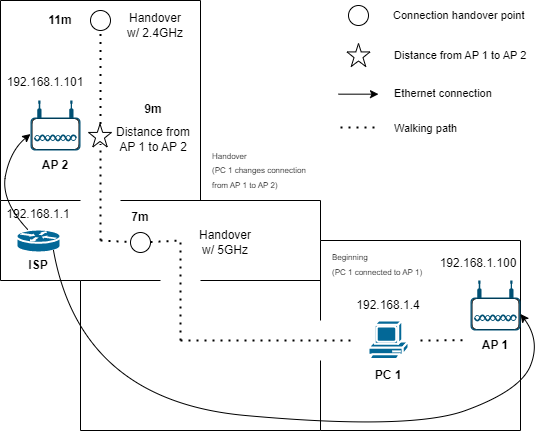

The diagram above was exported from draw.io. Its source (the exported page's mxGraphModel, read from the mxfile embedded in the PNG):
<mxGraphModel dx="1075" dy="409" grid="1" gridSize="10" guides="1" tooltips="1" connect="1" arrows="1" fold="1" page="1" pageScale="1" pageWidth="1169" pageHeight="827" math="0" shadow="0">
  <root>
    <mxCell id="0" />
    <mxCell id="1" parent="0" />
    <mxCell id="tFXf9Kv6OyePnCH645Zc-3" value="" style="endArrow=none;html=1;rounded=0;" edge="1" parent="1">
      <mxGeometry width="50" height="50" relative="1" as="geometry">
        <mxPoint x="440" y="470" as="sourcePoint" />
        <mxPoint x="640" y="470" as="targetPoint" />
      </mxGeometry>
    </mxCell>
    <mxCell id="tFXf9Kv6OyePnCH645Zc-4" value="" style="endArrow=none;html=1;rounded=0;" edge="1" parent="1">
      <mxGeometry width="50" height="50" relative="1" as="geometry">
        <mxPoint x="640" y="470" as="sourcePoint" />
        <mxPoint x="640" y="280" as="targetPoint" />
      </mxGeometry>
    </mxCell>
    <mxCell id="tFXf9Kv6OyePnCH645Zc-5" value="" style="endArrow=none;html=1;rounded=0;" edge="1" parent="1">
      <mxGeometry width="50" height="50" relative="1" as="geometry">
        <mxPoint x="440" y="280" as="sourcePoint" />
        <mxPoint x="640" y="280" as="targetPoint" />
      </mxGeometry>
    </mxCell>
    <mxCell id="tFXf9Kv6OyePnCH645Zc-8" value="" style="endArrow=none;html=1;rounded=0;" edge="1" parent="1">
      <mxGeometry width="50" height="50" relative="1" as="geometry">
        <mxPoint x="440" y="360" as="sourcePoint" />
        <mxPoint x="440" y="280" as="targetPoint" />
      </mxGeometry>
    </mxCell>
    <mxCell id="tFXf9Kv6OyePnCH645Zc-9" value="" style="endArrow=none;html=1;rounded=0;" edge="1" parent="1">
      <mxGeometry width="50" height="50" relative="1" as="geometry">
        <mxPoint x="440" y="470" as="sourcePoint" />
        <mxPoint x="440" y="400" as="targetPoint" />
      </mxGeometry>
    </mxCell>
    <mxCell id="tFXf9Kv6OyePnCH645Zc-10" value="" style="endArrow=none;html=1;rounded=0;" edge="1" parent="1">
      <mxGeometry width="50" height="50" relative="1" as="geometry">
        <mxPoint x="320" y="320" as="sourcePoint" />
        <mxPoint x="440" y="320" as="targetPoint" />
      </mxGeometry>
    </mxCell>
    <mxCell id="tFXf9Kv6OyePnCH645Zc-11" value="" style="endArrow=none;html=1;rounded=0;" edge="1" parent="1">
      <mxGeometry width="50" height="50" relative="1" as="geometry">
        <mxPoint x="200" y="470" as="sourcePoint" />
        <mxPoint x="440" y="470" as="targetPoint" />
      </mxGeometry>
    </mxCell>
    <mxCell id="tFXf9Kv6OyePnCH645Zc-12" value="" style="endArrow=none;html=1;rounded=0;" edge="1" parent="1">
      <mxGeometry width="50" height="50" relative="1" as="geometry">
        <mxPoint x="200" y="320" as="sourcePoint" />
        <mxPoint x="280" y="320" as="targetPoint" />
      </mxGeometry>
    </mxCell>
    <mxCell id="tFXf9Kv6OyePnCH645Zc-13" value="" style="endArrow=none;html=1;rounded=0;" edge="1" parent="1">
      <mxGeometry width="50" height="50" relative="1" as="geometry">
        <mxPoint x="200" y="470" as="sourcePoint" />
        <mxPoint x="200" y="320" as="targetPoint" />
      </mxGeometry>
    </mxCell>
    <mxCell id="tFXf9Kv6OyePnCH645Zc-14" value="" style="endArrow=none;html=1;rounded=0;" edge="1" parent="1">
      <mxGeometry width="50" height="50" relative="1" as="geometry">
        <mxPoint x="120" y="320" as="sourcePoint" />
        <mxPoint x="200" y="320" as="targetPoint" />
      </mxGeometry>
    </mxCell>
    <mxCell id="tFXf9Kv6OyePnCH645Zc-15" value="" style="endArrow=none;html=1;rounded=0;" edge="1" parent="1">
      <mxGeometry width="50" height="50" relative="1" as="geometry">
        <mxPoint x="120" y="320" as="sourcePoint" />
        <mxPoint x="120" y="240" as="targetPoint" />
      </mxGeometry>
    </mxCell>
    <mxCell id="tFXf9Kv6OyePnCH645Zc-16" value="" style="endArrow=none;html=1;rounded=0;" edge="1" parent="1">
      <mxGeometry x="1" y="-132" width="50" height="50" relative="1" as="geometry">
        <mxPoint x="440" y="280" as="sourcePoint" />
        <mxPoint x="440" y="240" as="targetPoint" />
        <mxPoint x="-2" y="-20" as="offset" />
      </mxGeometry>
    </mxCell>
    <mxCell id="tFXf9Kv6OyePnCH645Zc-17" value="" style="endArrow=none;html=1;rounded=0;" edge="1" parent="1">
      <mxGeometry width="50" height="50" relative="1" as="geometry">
        <mxPoint x="120" y="240" as="sourcePoint" />
        <mxPoint x="200" y="240" as="targetPoint" />
      </mxGeometry>
    </mxCell>
    <mxCell id="tFXf9Kv6OyePnCH645Zc-18" value="" style="endArrow=none;html=1;rounded=0;" edge="1" parent="1">
      <mxGeometry width="50" height="50" relative="1" as="geometry">
        <mxPoint x="240" y="240" as="sourcePoint" />
        <mxPoint x="440" y="240" as="targetPoint" />
      </mxGeometry>
    </mxCell>
    <mxCell id="tFXf9Kv6OyePnCH645Zc-19" value="" style="endArrow=none;html=1;rounded=0;" edge="1" parent="1">
      <mxGeometry x="1" y="70" width="50" height="50" relative="1" as="geometry">
        <mxPoint x="120" y="240" as="sourcePoint" />
        <mxPoint x="120" y="40" as="targetPoint" />
        <mxPoint x="70" y="-70" as="offset" />
      </mxGeometry>
    </mxCell>
    <mxCell id="tFXf9Kv6OyePnCH645Zc-20" value="" style="endArrow=none;html=1;rounded=0;" edge="1" parent="1">
      <mxGeometry x="1" y="70" width="50" height="50" relative="1" as="geometry">
        <mxPoint x="320" y="240" as="sourcePoint" />
        <mxPoint x="320" y="40" as="targetPoint" />
        <mxPoint x="70" y="-70" as="offset" />
      </mxGeometry>
    </mxCell>
    <mxCell id="tFXf9Kv6OyePnCH645Zc-21" value="" style="endArrow=none;html=1;rounded=0;" edge="1" parent="1">
      <mxGeometry width="50" height="50" relative="1" as="geometry">
        <mxPoint x="120" y="40" as="sourcePoint" />
        <mxPoint x="320" y="40" as="targetPoint" />
      </mxGeometry>
    </mxCell>
    <mxCell id="tFXf9Kv6OyePnCH645Zc-26" value="" style="group" vertex="1" connectable="0" parent="1">
      <mxGeometry x="590" y="320" width="50" height="50" as="geometry" />
    </mxCell>
    <mxCell id="tFXf9Kv6OyePnCH645Zc-23" value="" style="rounded=1;whiteSpace=wrap;html=1;fillColor=#FFFFFF;" vertex="1" parent="tFXf9Kv6OyePnCH645Zc-26">
      <mxGeometry x="1.5" y="18" width="47" height="31" as="geometry" />
    </mxCell>
    <mxCell id="tFXf9Kv6OyePnCH645Zc-22" value="" style="points=[[0.03,0.36,0],[0.18,0,0],[0.5,0.34,0],[0.82,0,0],[0.97,0.36,0],[1,0.67,0],[0.975,0.975,0],[0.5,1,0],[0.025,0.975,0],[0,0.67,0]];verticalLabelPosition=bottom;sketch=0;html=1;verticalAlign=top;aspect=fixed;align=center;pointerEvents=1;shape=mxgraph.cisco19.wireless_access_point;fillColor=#005073;strokeColor=none;" vertex="1" parent="tFXf9Kv6OyePnCH645Zc-26">
      <mxGeometry width="50" height="50" as="geometry" />
    </mxCell>
    <mxCell id="tFXf9Kv6OyePnCH645Zc-27" value="" style="group" vertex="1" connectable="0" parent="1">
      <mxGeometry x="150" y="140" width="50" height="50" as="geometry" />
    </mxCell>
    <mxCell id="tFXf9Kv6OyePnCH645Zc-28" value="" style="rounded=1;whiteSpace=wrap;html=1;fillColor=#FFFFFF;" vertex="1" parent="tFXf9Kv6OyePnCH645Zc-27">
      <mxGeometry x="1.5" y="18" width="47" height="31" as="geometry" />
    </mxCell>
    <mxCell id="tFXf9Kv6OyePnCH645Zc-29" value="" style="points=[[0.03,0.36,0],[0.18,0,0],[0.5,0.34,0],[0.82,0,0],[0.97,0.36,0],[1,0.67,0],[0.975,0.975,0],[0.5,1,0],[0.025,0.975,0],[0,0.67,0]];verticalLabelPosition=bottom;sketch=0;html=1;verticalAlign=top;aspect=fixed;align=center;pointerEvents=1;shape=mxgraph.cisco19.wireless_access_point;fillColor=#005073;strokeColor=none;" vertex="1" parent="tFXf9Kv6OyePnCH645Zc-27">
      <mxGeometry width="50" height="50" as="geometry" />
    </mxCell>
    <mxCell id="tFXf9Kv6OyePnCH645Zc-30" value="&lt;b&gt;AP 1&lt;/b&gt;" style="text;html=1;strokeColor=none;fillColor=none;align=center;verticalAlign=middle;whiteSpace=wrap;rounded=0;" vertex="1" parent="1">
      <mxGeometry x="585" y="370" width="60" height="30" as="geometry" />
    </mxCell>
    <mxCell id="tFXf9Kv6OyePnCH645Zc-31" value="192.168.1.100" style="text;html=1;strokeColor=none;fillColor=none;align=center;verticalAlign=middle;whiteSpace=wrap;rounded=0;" vertex="1" parent="1">
      <mxGeometry x="568" y="288" width="60" height="30" as="geometry" />
    </mxCell>
    <mxCell id="tFXf9Kv6OyePnCH645Zc-32" value="&lt;b&gt;AP 2&lt;/b&gt;" style="text;html=1;strokeColor=none;fillColor=none;align=center;verticalAlign=middle;whiteSpace=wrap;rounded=0;" vertex="1" parent="1">
      <mxGeometry x="145" y="190" width="60" height="30" as="geometry" />
    </mxCell>
    <mxCell id="tFXf9Kv6OyePnCH645Zc-33" value="192.168.1.101" style="text;html=1;strokeColor=none;fillColor=none;align=center;verticalAlign=middle;whiteSpace=wrap;rounded=0;" vertex="1" parent="1">
      <mxGeometry x="135" y="107" width="60" height="30" as="geometry" />
    </mxCell>
    <mxCell id="tFXf9Kv6OyePnCH645Zc-34" value="" style="shape=mxgraph.cisco.routers.router;html=1;pointerEvents=1;dashed=0;fillColor=#036897;strokeColor=#ffffff;strokeWidth=2;verticalLabelPosition=bottom;verticalAlign=top;align=center;outlineConnect=0;" vertex="1" parent="1">
      <mxGeometry x="136" y="269" width="44" height="23" as="geometry" />
    </mxCell>
    <mxCell id="tFXf9Kv6OyePnCH645Zc-35" value="&lt;b&gt;ISP&lt;/b&gt;" style="text;html=1;strokeColor=none;fillColor=none;align=center;verticalAlign=middle;whiteSpace=wrap;rounded=0;" vertex="1" parent="1">
      <mxGeometry x="128" y="290" width="60" height="30" as="geometry" />
    </mxCell>
    <mxCell id="tFXf9Kv6OyePnCH645Zc-36" value="192.168.1.1" style="text;html=1;strokeColor=none;fillColor=none;align=center;verticalAlign=middle;whiteSpace=wrap;rounded=0;" vertex="1" parent="1">
      <mxGeometry x="128" y="239" width="60" height="30" as="geometry" />
    </mxCell>
    <mxCell id="tFXf9Kv6OyePnCH645Zc-37" value="" style="curved=1;endArrow=classic;html=1;rounded=0;entryX=0;entryY=0.67;entryDx=0;entryDy=0;entryPerimeter=0;" edge="1" parent="1" source="tFXf9Kv6OyePnCH645Zc-34" target="tFXf9Kv6OyePnCH645Zc-29">
      <mxGeometry x="-1" y="-110" width="50" height="50" relative="1" as="geometry">
        <mxPoint x="180" y="279" as="sourcePoint" />
        <mxPoint x="230" y="229" as="targetPoint" />
        <Array as="points">
          <mxPoint x="120" y="240" />
          <mxPoint x="130" y="190" />
        </Array>
        <mxPoint x="-110" y="-100" as="offset" />
      </mxGeometry>
    </mxCell>
    <mxCell id="tFXf9Kv6OyePnCH645Zc-39" value="" style="curved=1;endArrow=classic;html=1;rounded=0;exitX=0.75;exitY=0;exitDx=0;exitDy=0;entryX=1;entryY=0.67;entryDx=0;entryDy=0;entryPerimeter=0;" edge="1" parent="1" source="tFXf9Kv6OyePnCH645Zc-35" target="tFXf9Kv6OyePnCH645Zc-22">
      <mxGeometry width="50" height="50" relative="1" as="geometry">
        <mxPoint x="350" y="280" as="sourcePoint" />
        <mxPoint x="400" y="230" as="targetPoint" />
        <Array as="points">
          <mxPoint x="200" y="440" />
          <mxPoint x="530" y="470" />
          <mxPoint x="640" y="430" />
          <mxPoint x="660" y="380" />
        </Array>
      </mxGeometry>
    </mxCell>
    <mxCell id="tFXf9Kv6OyePnCH645Zc-40" value="" style="shape=mxgraph.cisco.computers_and_peripherals.pc;html=1;pointerEvents=1;dashed=0;fillColor=#036897;strokeColor=#ffffff;strokeWidth=2;verticalLabelPosition=bottom;verticalAlign=top;align=center;outlineConnect=0;" vertex="1" parent="1">
      <mxGeometry x="488" y="360" width="40" height="40" as="geometry" />
    </mxCell>
    <mxCell id="tFXf9Kv6OyePnCH645Zc-41" value="&lt;b&gt;PC 1&lt;/b&gt;" style="text;html=1;strokeColor=none;fillColor=none;align=center;verticalAlign=middle;whiteSpace=wrap;rounded=0;" vertex="1" parent="1">
      <mxGeometry x="478" y="400" width="60" height="30" as="geometry" />
    </mxCell>
    <mxCell id="tFXf9Kv6OyePnCH645Zc-42" value="192.168.1.4" style="text;html=1;strokeColor=none;fillColor=none;align=center;verticalAlign=middle;whiteSpace=wrap;rounded=0;" vertex="1" parent="1">
      <mxGeometry x="478" y="330" width="60" height="30" as="geometry" />
    </mxCell>
    <mxCell id="tFXf9Kv6OyePnCH645Zc-43" value="" style="endArrow=none;dashed=1;html=1;dashPattern=1 3;strokeWidth=2;rounded=0;" edge="1" parent="1">
      <mxGeometry width="50" height="50" relative="1" as="geometry">
        <mxPoint x="300" y="380" as="sourcePoint" />
        <mxPoint x="470" y="380" as="targetPoint" />
      </mxGeometry>
    </mxCell>
    <mxCell id="tFXf9Kv6OyePnCH645Zc-44" value="" style="endArrow=none;dashed=1;html=1;dashPattern=1 3;strokeWidth=2;rounded=0;" edge="1" parent="1">
      <mxGeometry width="50" height="50" relative="1" as="geometry">
        <mxPoint x="300" y="380" as="sourcePoint" />
        <mxPoint x="300" y="280" as="targetPoint" />
      </mxGeometry>
    </mxCell>
    <mxCell id="tFXf9Kv6OyePnCH645Zc-45" value="" style="endArrow=none;dashed=1;html=1;dashPattern=1 3;strokeWidth=2;rounded=0;startArrow=none;" edge="1" parent="1" source="tFXf9Kv6OyePnCH645Zc-48">
      <mxGeometry width="50" height="50" relative="1" as="geometry">
        <mxPoint x="220" y="280" as="sourcePoint" />
        <mxPoint x="300" y="280" as="targetPoint" />
      </mxGeometry>
    </mxCell>
    <mxCell id="tFXf9Kv6OyePnCH645Zc-46" value="" style="endArrow=none;dashed=1;html=1;dashPattern=1 3;strokeWidth=2;rounded=0;startArrow=none;" edge="1" parent="1" source="tFXf9Kv6OyePnCH645Zc-51">
      <mxGeometry width="50" height="50" relative="1" as="geometry">
        <mxPoint x="220" y="280" as="sourcePoint" />
        <mxPoint x="220" y="60" as="targetPoint" />
      </mxGeometry>
    </mxCell>
    <mxCell id="tFXf9Kv6OyePnCH645Zc-47" value="" style="endArrow=none;dashed=1;html=1;dashPattern=1 3;strokeWidth=2;rounded=0;" edge="1" parent="1">
      <mxGeometry width="50" height="50" relative="1" as="geometry">
        <mxPoint x="540" y="380" as="sourcePoint" />
        <mxPoint x="585" y="379.71" as="targetPoint" />
      </mxGeometry>
    </mxCell>
    <mxCell id="tFXf9Kv6OyePnCH645Zc-48" value="" style="ellipse;whiteSpace=wrap;html=1;aspect=fixed;fillColor=#FFFFFF;" vertex="1" parent="1">
      <mxGeometry x="250" y="272" width="20" height="20" as="geometry" />
    </mxCell>
    <mxCell id="tFXf9Kv6OyePnCH645Zc-49" value="" style="endArrow=none;dashed=1;html=1;dashPattern=1 3;strokeWidth=2;rounded=0;" edge="1" parent="1" target="tFXf9Kv6OyePnCH645Zc-48">
      <mxGeometry width="50" height="50" relative="1" as="geometry">
        <mxPoint x="220" y="280" as="sourcePoint" />
        <mxPoint x="300" y="280" as="targetPoint" />
      </mxGeometry>
    </mxCell>
    <mxCell id="tFXf9Kv6OyePnCH645Zc-51" value="" style="ellipse;whiteSpace=wrap;html=1;aspect=fixed;fillColor=#FFFFFF;" vertex="1" parent="1">
      <mxGeometry x="210" y="50" width="20" height="20" as="geometry" />
    </mxCell>
    <mxCell id="tFXf9Kv6OyePnCH645Zc-52" value="" style="endArrow=none;dashed=1;html=1;dashPattern=1 3;strokeWidth=2;rounded=0;startArrow=none;" edge="1" parent="1" target="tFXf9Kv6OyePnCH645Zc-51">
      <mxGeometry width="50" height="50" relative="1" as="geometry">
        <mxPoint x="220" y="163.5" as="sourcePoint" />
        <mxPoint x="220" y="60" as="targetPoint" />
      </mxGeometry>
    </mxCell>
    <mxCell id="tFXf9Kv6OyePnCH645Zc-54" value="" style="endArrow=none;dashed=1;html=1;dashPattern=1 3;strokeWidth=2;rounded=0;" edge="1" parent="1">
      <mxGeometry width="50" height="50" relative="1" as="geometry">
        <mxPoint x="220" y="280" as="sourcePoint" />
        <mxPoint x="220" y="183.5" as="targetPoint" />
      </mxGeometry>
    </mxCell>
    <mxCell id="tFXf9Kv6OyePnCH645Zc-55" value="Handover&lt;br&gt;w/ 2.4GHz" style="text;html=1;strokeColor=none;fillColor=none;align=center;verticalAlign=middle;whiteSpace=wrap;rounded=0;" vertex="1" parent="1">
      <mxGeometry x="240" y="50" width="70" height="30" as="geometry" />
    </mxCell>
    <mxCell id="tFXf9Kv6OyePnCH645Zc-56" value="Handover&lt;br&gt;w/ 5GHz" style="text;html=1;strokeColor=none;fillColor=none;align=center;verticalAlign=middle;whiteSpace=wrap;rounded=0;" vertex="1" parent="1">
      <mxGeometry x="310" y="267" width="70" height="30" as="geometry" />
    </mxCell>
    <mxCell id="tFXf9Kv6OyePnCH645Zc-57" value="Distance from&lt;br&gt;AP 1 to AP 2" style="text;html=1;strokeColor=none;fillColor=none;align=center;verticalAlign=middle;whiteSpace=wrap;rounded=0;" vertex="1" parent="1">
      <mxGeometry x="228" y="163.5" width="90" height="30" as="geometry" />
    </mxCell>
    <mxCell id="tFXf9Kv6OyePnCH645Zc-58" value="&lt;b&gt;11m&lt;/b&gt;" style="text;html=1;strokeColor=none;fillColor=none;align=center;verticalAlign=middle;whiteSpace=wrap;rounded=0;" vertex="1" parent="1">
      <mxGeometry x="150" y="45" width="60" height="30" as="geometry" />
    </mxCell>
    <mxCell id="tFXf9Kv6OyePnCH645Zc-59" value="&lt;b&gt;7m&lt;/b&gt;" style="text;html=1;strokeColor=none;fillColor=none;align=center;verticalAlign=middle;whiteSpace=wrap;rounded=0;" vertex="1" parent="1">
      <mxGeometry x="230" y="242" width="60" height="30" as="geometry" />
    </mxCell>
    <mxCell id="tFXf9Kv6OyePnCH645Zc-60" value="&lt;b&gt;9m&lt;/b&gt;" style="text;html=1;strokeColor=none;fillColor=none;align=center;verticalAlign=middle;whiteSpace=wrap;rounded=0;" vertex="1" parent="1">
      <mxGeometry x="243" y="133.5" width="60" height="30" as="geometry" />
    </mxCell>
    <mxCell id="tFXf9Kv6OyePnCH645Zc-61" value="&lt;font style=&quot;font-size: 8px;&quot;&gt;Beginning&lt;br&gt;(PC 1 connected to AP 1)&lt;/font&gt;" style="text;html=1;strokeColor=none;fillColor=none;align=left;verticalAlign=middle;whiteSpace=wrap;rounded=0;" vertex="1" parent="1">
      <mxGeometry x="450" y="288" width="100" height="30" as="geometry" />
    </mxCell>
    <mxCell id="tFXf9Kv6OyePnCH645Zc-62" value="&lt;span style=&quot;font-size: 8px;&quot;&gt;Handover&lt;br&gt;&lt;/span&gt;&lt;font style=&quot;font-size: 8px;&quot;&gt;(PC 1 changes connection from AP 1 to AP 2)&lt;/font&gt;" style="text;html=1;strokeColor=none;fillColor=none;align=left;verticalAlign=middle;whiteSpace=wrap;rounded=0;" vertex="1" parent="1">
      <mxGeometry x="330" y="193.5" width="100" height="30" as="geometry" />
    </mxCell>
    <mxCell id="tFXf9Kv6OyePnCH645Zc-63" value="" style="ellipse;whiteSpace=wrap;html=1;aspect=fixed;fillColor=#FFFFFF;" vertex="1" parent="1">
      <mxGeometry x="468" y="45" width="20" height="20" as="geometry" />
    </mxCell>
    <mxCell id="tFXf9Kv6OyePnCH645Zc-64" value="" style="verticalLabelPosition=bottom;verticalAlign=top;html=1;shape=mxgraph.basic.star;fillColor=#FFFFFF;" vertex="1" parent="1">
      <mxGeometry x="466.5" y="83" width="23" height="23" as="geometry" />
    </mxCell>
    <mxCell id="tFXf9Kv6OyePnCH645Zc-65" value="" style="verticalLabelPosition=bottom;verticalAlign=top;html=1;shape=mxgraph.basic.star;fillColor=#FFFFFF;" vertex="1" parent="1">
      <mxGeometry x="208" y="163.5" width="23" height="23" as="geometry" />
    </mxCell>
    <mxCell id="tFXf9Kv6OyePnCH645Zc-67" value="" style="endArrow=classic;html=1;rounded=0;fontSize=8;" edge="1" parent="1">
      <mxGeometry width="50" height="50" relative="1" as="geometry">
        <mxPoint x="458" y="133.67" as="sourcePoint" />
        <mxPoint x="498" y="133.67" as="targetPoint" />
      </mxGeometry>
    </mxCell>
    <mxCell id="tFXf9Kv6OyePnCH645Zc-68" value="" style="endArrow=none;dashed=1;html=1;dashPattern=1 3;strokeWidth=2;rounded=0;fontSize=8;" edge="1" parent="1">
      <mxGeometry width="50" height="50" relative="1" as="geometry">
        <mxPoint x="460" y="167" as="sourcePoint" />
        <mxPoint x="500" y="167" as="targetPoint" />
      </mxGeometry>
    </mxCell>
    <mxCell id="tFXf9Kv6OyePnCH645Zc-69" value="&lt;div style=&quot;&quot;&gt;&lt;span style=&quot;background-color: initial;&quot;&gt;&lt;font style=&quot;font-size: 11px;&quot;&gt;Connection handover point&lt;/font&gt;&lt;/span&gt;&lt;/div&gt;" style="text;html=1;strokeColor=none;fillColor=none;align=left;verticalAlign=middle;whiteSpace=wrap;rounded=0;" vertex="1" parent="1">
      <mxGeometry x="511" y="40" width="147" height="30" as="geometry" />
    </mxCell>
    <mxCell id="tFXf9Kv6OyePnCH645Zc-70" value="&lt;div style=&quot;&quot;&gt;&lt;span style=&quot;background-color: initial;&quot;&gt;&lt;font style=&quot;font-size: 11px;&quot;&gt;Distance from AP 1 to AP 2&lt;/font&gt;&lt;/span&gt;&lt;/div&gt;" style="text;html=1;strokeColor=none;fillColor=none;align=left;verticalAlign=middle;whiteSpace=wrap;rounded=0;" vertex="1" parent="1">
      <mxGeometry x="512" y="80" width="147" height="30" as="geometry" />
    </mxCell>
    <mxCell id="tFXf9Kv6OyePnCH645Zc-71" value="&lt;div style=&quot;&quot;&gt;&lt;span style=&quot;background-color: initial;&quot;&gt;&lt;font style=&quot;font-size: 11px;&quot;&gt;Ethernet connection&lt;/font&gt;&lt;/span&gt;&lt;/div&gt;" style="text;html=1;strokeColor=none;fillColor=none;align=left;verticalAlign=middle;whiteSpace=wrap;rounded=0;" vertex="1" parent="1">
      <mxGeometry x="512" y="118" width="147" height="30" as="geometry" />
    </mxCell>
    <mxCell id="tFXf9Kv6OyePnCH645Zc-72" value="&lt;div style=&quot;&quot;&gt;&lt;span style=&quot;background-color: initial;&quot;&gt;&lt;font style=&quot;font-size: 11px;&quot;&gt;Walking path&lt;/font&gt;&lt;/span&gt;&lt;/div&gt;" style="text;html=1;strokeColor=none;fillColor=none;align=left;verticalAlign=middle;whiteSpace=wrap;rounded=0;" vertex="1" parent="1">
      <mxGeometry x="512" y="153" width="147" height="30" as="geometry" />
    </mxCell>
  </root>
</mxGraphModel>